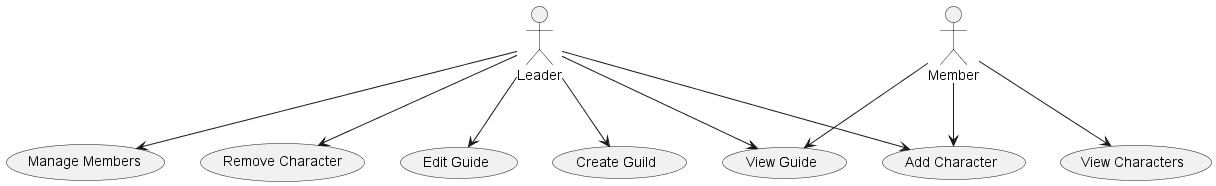

The diagram above was rendered by PlantUML. Its source (embedded in the PNG):
@startuml
actor Leader
actor Member

usecase "Create Guild" as UC1
usecase "Manage Members" as UC2
usecase "Add Character" as UC3
usecase "Remove Character" as UC4
usecase "View Characters" as UC5
usecase "Edit Guide" as UC6
usecase "View Guide" as UC7

Leader --> UC1
Leader --> UC2
Leader --> UC3
Leader --> UC4
Leader --> UC6
Leader --> UC7

Member --> UC3
Member --> UC5
Member --> UC7

@enduml